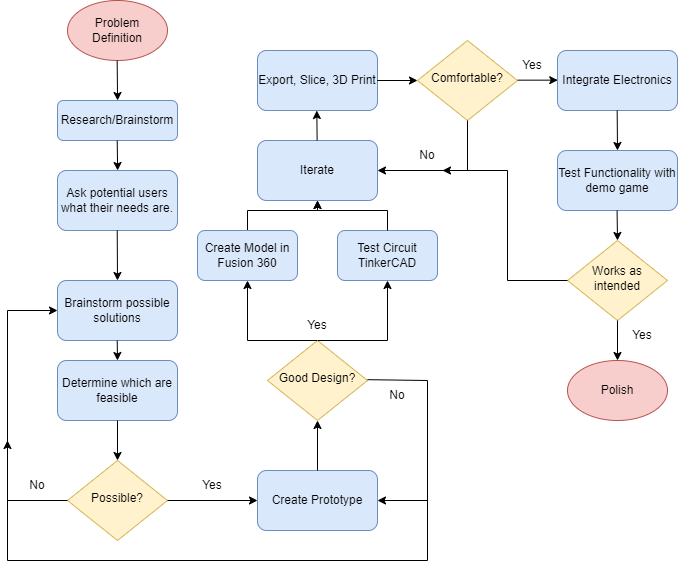

The diagram above was exported from draw.io. Its source (the exported page's mxGraphModel, read from the mxfile embedded in the PNG):
<mxGraphModel dx="1185" dy="662" grid="1" gridSize="10" guides="1" tooltips="1" connect="1" arrows="1" fold="1" page="1" pageScale="1" pageWidth="827" pageHeight="1169" math="0" shadow="0">
  <root>
    <mxCell id="WIyWlLk6GJQsqaUBKTNV-0" />
    <mxCell id="WIyWlLk6GJQsqaUBKTNV-1" parent="WIyWlLk6GJQsqaUBKTNV-0" />
    <mxCell id="WIyWlLk6GJQsqaUBKTNV-3" value="Research/Brainstorm" style="rounded=1;whiteSpace=wrap;html=1;fontSize=12;glass=0;strokeWidth=1;shadow=0;fillColor=#dae8fc;strokeColor=#6c8ebf;" parent="WIyWlLk6GJQsqaUBKTNV-1" vertex="1">
      <mxGeometry x="90" y="110" width="120" height="40" as="geometry" />
    </mxCell>
    <mxCell id="WIyWlLk6GJQsqaUBKTNV-10" value="Possible?" style="rhombus;whiteSpace=wrap;html=1;shadow=0;fontFamily=Helvetica;fontSize=12;align=center;strokeWidth=1;spacing=6;spacingTop=-4;fillColor=#fff2cc;strokeColor=#d6b656;" parent="WIyWlLk6GJQsqaUBKTNV-1" vertex="1">
      <mxGeometry x="100" y="470" width="100" height="80" as="geometry" />
    </mxCell>
    <mxCell id="GPCi5AdwQlnLMJBx7-xL-0" value="Ask potential users what their needs are." style="rounded=1;whiteSpace=wrap;html=1;fillColor=#dae8fc;strokeColor=#6c8ebf;" vertex="1" parent="WIyWlLk6GJQsqaUBKTNV-1">
      <mxGeometry x="90" y="180" width="120" height="60" as="geometry" />
    </mxCell>
    <mxCell id="GPCi5AdwQlnLMJBx7-xL-1" value="Brainstorm possible solutions" style="rounded=1;whiteSpace=wrap;html=1;fillColor=#dae8fc;strokeColor=#6c8ebf;" vertex="1" parent="WIyWlLk6GJQsqaUBKTNV-1">
      <mxGeometry x="90" y="290" width="120" height="60" as="geometry" />
    </mxCell>
    <mxCell id="GPCi5AdwQlnLMJBx7-xL-2" value="Determine which are feasible" style="rounded=1;whiteSpace=wrap;html=1;fillColor=#dae8fc;strokeColor=#6c8ebf;" vertex="1" parent="WIyWlLk6GJQsqaUBKTNV-1">
      <mxGeometry x="90" y="370" width="120" height="60" as="geometry" />
    </mxCell>
    <mxCell id="GPCi5AdwQlnLMJBx7-xL-3" value="" style="endArrow=classic;html=1;rounded=0;exitX=0.5;exitY=1;exitDx=0;exitDy=0;entryX=0.5;entryY=0;entryDx=0;entryDy=0;" edge="1" parent="WIyWlLk6GJQsqaUBKTNV-1" source="GPCi5AdwQlnLMJBx7-xL-2" target="WIyWlLk6GJQsqaUBKTNV-10">
      <mxGeometry width="50" height="50" relative="1" as="geometry">
        <mxPoint x="300" y="440" as="sourcePoint" />
        <mxPoint x="350" y="390" as="targetPoint" />
      </mxGeometry>
    </mxCell>
    <mxCell id="GPCi5AdwQlnLMJBx7-xL-4" value="Yes&lt;br&gt;" style="text;html=1;strokeColor=none;fillColor=none;align=center;verticalAlign=middle;whiteSpace=wrap;rounded=0;" vertex="1" parent="WIyWlLk6GJQsqaUBKTNV-1">
      <mxGeometry x="200" y="480" width="90" height="30" as="geometry" />
    </mxCell>
    <mxCell id="GPCi5AdwQlnLMJBx7-xL-5" value="" style="endArrow=classic;html=1;rounded=0;exitX=1;exitY=0.5;exitDx=0;exitDy=0;entryX=1;entryY=1;entryDx=0;entryDy=0;" edge="1" parent="WIyWlLk6GJQsqaUBKTNV-1" source="WIyWlLk6GJQsqaUBKTNV-10" target="GPCi5AdwQlnLMJBx7-xL-4">
      <mxGeometry width="50" height="50" relative="1" as="geometry">
        <mxPoint x="160" y="440" as="sourcePoint" />
        <mxPoint x="260" y="510" as="targetPoint" />
      </mxGeometry>
    </mxCell>
    <mxCell id="GPCi5AdwQlnLMJBx7-xL-6" value="" style="endArrow=classic;html=1;rounded=0;entryX=0;entryY=0.5;entryDx=0;entryDy=0;" edge="1" parent="WIyWlLk6GJQsqaUBKTNV-1" target="GPCi5AdwQlnLMJBx7-xL-1">
      <mxGeometry width="50" height="50" relative="1" as="geometry">
        <mxPoint x="100" y="510" as="sourcePoint" />
        <mxPoint x="40" y="320" as="targetPoint" />
        <Array as="points">
          <mxPoint x="40" y="510" />
          <mxPoint x="40" y="320" />
        </Array>
      </mxGeometry>
    </mxCell>
    <mxCell id="GPCi5AdwQlnLMJBx7-xL-7" value="No&lt;br&gt;" style="text;html=1;strokeColor=none;fillColor=none;align=center;verticalAlign=middle;whiteSpace=wrap;rounded=0;" vertex="1" parent="WIyWlLk6GJQsqaUBKTNV-1">
      <mxGeometry x="40" y="480" width="60" height="30" as="geometry" />
    </mxCell>
    <mxCell id="GPCi5AdwQlnLMJBx7-xL-9" value="Create Prototype" style="rounded=1;whiteSpace=wrap;html=1;fillColor=#dae8fc;strokeColor=#6c8ebf;" vertex="1" parent="WIyWlLk6GJQsqaUBKTNV-1">
      <mxGeometry x="290" y="480" width="120" height="60" as="geometry" />
    </mxCell>
    <mxCell id="GPCi5AdwQlnLMJBx7-xL-10" value="Good Design?" style="rhombus;whiteSpace=wrap;html=1;shadow=0;fontFamily=Helvetica;fontSize=12;align=center;strokeWidth=1;spacing=6;spacingTop=-4;fillColor=#fff2cc;strokeColor=#d6b656;" vertex="1" parent="WIyWlLk6GJQsqaUBKTNV-1">
      <mxGeometry x="300" y="350" width="100" height="80" as="geometry" />
    </mxCell>
    <mxCell id="GPCi5AdwQlnLMJBx7-xL-11" value="" style="endArrow=classic;html=1;rounded=0;exitX=0.5;exitY=0;exitDx=0;exitDy=0;entryX=0.5;entryY=1;entryDx=0;entryDy=0;" edge="1" parent="WIyWlLk6GJQsqaUBKTNV-1" source="GPCi5AdwQlnLMJBx7-xL-9" target="GPCi5AdwQlnLMJBx7-xL-10">
      <mxGeometry width="50" height="50" relative="1" as="geometry">
        <mxPoint x="210" y="520" as="sourcePoint" />
        <mxPoint x="300" y="520" as="targetPoint" />
      </mxGeometry>
    </mxCell>
    <mxCell id="GPCi5AdwQlnLMJBx7-xL-14" value="" style="endArrow=classic;html=1;rounded=0;exitX=0.5;exitY=0;exitDx=0;exitDy=0;entryX=0.5;entryY=1;entryDx=0;entryDy=0;" edge="1" parent="WIyWlLk6GJQsqaUBKTNV-1" target="GPCi5AdwQlnLMJBx7-xL-19">
      <mxGeometry width="50" height="50" relative="1" as="geometry">
        <mxPoint x="349.58" y="350" as="sourcePoint" />
        <mxPoint x="349.58" y="300" as="targetPoint" />
        <Array as="points">
          <mxPoint x="280" y="350" />
        </Array>
      </mxGeometry>
    </mxCell>
    <mxCell id="GPCi5AdwQlnLMJBx7-xL-15" value="Yes&lt;br&gt;" style="text;html=1;strokeColor=none;fillColor=none;align=center;verticalAlign=middle;whiteSpace=wrap;rounded=0;" vertex="1" parent="WIyWlLk6GJQsqaUBKTNV-1">
      <mxGeometry x="325" y="320" width="50" height="30" as="geometry" />
    </mxCell>
    <mxCell id="GPCi5AdwQlnLMJBx7-xL-16" value="No&lt;br&gt;" style="text;html=1;strokeColor=none;fillColor=none;align=center;verticalAlign=middle;whiteSpace=wrap;rounded=0;" vertex="1" parent="WIyWlLk6GJQsqaUBKTNV-1">
      <mxGeometry x="400" y="390" width="60" height="30" as="geometry" />
    </mxCell>
    <mxCell id="GPCi5AdwQlnLMJBx7-xL-17" value="" style="endArrow=classic;html=1;rounded=0;exitX=1;exitY=0.5;exitDx=0;exitDy=0;entryX=1;entryY=0.5;entryDx=0;entryDy=0;" edge="1" parent="WIyWlLk6GJQsqaUBKTNV-1" target="GPCi5AdwQlnLMJBx7-xL-9">
      <mxGeometry width="50" height="50" relative="1" as="geometry">
        <mxPoint x="400" y="389.16999999999996" as="sourcePoint" />
        <mxPoint x="470" y="520" as="targetPoint" />
        <Array as="points">
          <mxPoint x="460" y="390" />
          <mxPoint x="460" y="510" />
        </Array>
      </mxGeometry>
    </mxCell>
    <mxCell id="GPCi5AdwQlnLMJBx7-xL-31" value="" style="edgeStyle=orthogonalEdgeStyle;rounded=0;orthogonalLoop=1;jettySize=auto;html=1;" edge="1" parent="WIyWlLk6GJQsqaUBKTNV-1" source="GPCi5AdwQlnLMJBx7-xL-19" target="GPCi5AdwQlnLMJBx7-xL-30">
      <mxGeometry relative="1" as="geometry" />
    </mxCell>
    <mxCell id="GPCi5AdwQlnLMJBx7-xL-19" value="Create Model in Fusion 360" style="rounded=1;whiteSpace=wrap;html=1;fillColor=#dae8fc;strokeColor=#6c8ebf;" vertex="1" parent="WIyWlLk6GJQsqaUBKTNV-1">
      <mxGeometry x="230" y="240" width="100" height="50" as="geometry" />
    </mxCell>
    <mxCell id="GPCi5AdwQlnLMJBx7-xL-20" value="Problem Definition" style="ellipse;whiteSpace=wrap;html=1;fillColor=#f8cecc;strokeColor=#b85450;" vertex="1" parent="WIyWlLk6GJQsqaUBKTNV-1">
      <mxGeometry x="100" y="10" width="100" height="60" as="geometry" />
    </mxCell>
    <mxCell id="GPCi5AdwQlnLMJBx7-xL-21" value="" style="endArrow=classic;html=1;rounded=0;exitX=0.5;exitY=1;exitDx=0;exitDy=0;" edge="1" parent="WIyWlLk6GJQsqaUBKTNV-1">
      <mxGeometry width="50" height="50" relative="1" as="geometry">
        <mxPoint x="149.66000000000003" y="70" as="sourcePoint" />
        <mxPoint x="150.07999999999998" y="110" as="targetPoint" />
      </mxGeometry>
    </mxCell>
    <mxCell id="GPCi5AdwQlnLMJBx7-xL-22" value="" style="endArrow=classic;html=1;rounded=0;exitX=0.5;exitY=1;exitDx=0;exitDy=0;" edge="1" parent="WIyWlLk6GJQsqaUBKTNV-1">
      <mxGeometry width="50" height="50" relative="1" as="geometry">
        <mxPoint x="149.71000000000004" y="150" as="sourcePoint" />
        <mxPoint x="150.13" y="180" as="targetPoint" />
      </mxGeometry>
    </mxCell>
    <mxCell id="GPCi5AdwQlnLMJBx7-xL-23" value="" style="endArrow=classic;html=1;rounded=0;exitX=0.5;exitY=1;exitDx=0;exitDy=0;entryX=0.5;entryY=0;entryDx=0;entryDy=0;" edge="1" parent="WIyWlLk6GJQsqaUBKTNV-1" target="GPCi5AdwQlnLMJBx7-xL-1">
      <mxGeometry width="50" height="50" relative="1" as="geometry">
        <mxPoint x="149.71000000000004" y="240" as="sourcePoint" />
        <mxPoint x="150.13" y="270" as="targetPoint" />
      </mxGeometry>
    </mxCell>
    <mxCell id="GPCi5AdwQlnLMJBx7-xL-24" value="" style="endArrow=classic;html=1;rounded=0;exitX=0.5;exitY=1;exitDx=0;exitDy=0;" edge="1" parent="WIyWlLk6GJQsqaUBKTNV-1">
      <mxGeometry width="50" height="50" relative="1" as="geometry">
        <mxPoint x="149.71000000000004" y="350" as="sourcePoint" />
        <mxPoint x="150" y="370" as="targetPoint" />
      </mxGeometry>
    </mxCell>
    <mxCell id="GPCi5AdwQlnLMJBx7-xL-25" value="Export, Slice, 3D Print" style="rounded=1;whiteSpace=wrap;html=1;fillColor=#dae8fc;strokeColor=#6c8ebf;" vertex="1" parent="WIyWlLk6GJQsqaUBKTNV-1">
      <mxGeometry x="290" y="60" width="120" height="60" as="geometry" />
    </mxCell>
    <mxCell id="GPCi5AdwQlnLMJBx7-xL-28" value="Comfortable?" style="rhombus;whiteSpace=wrap;html=1;shadow=0;fontFamily=Helvetica;fontSize=12;align=center;strokeWidth=1;spacing=6;spacingTop=-4;fillColor=#fff2cc;strokeColor=#d6b656;" vertex="1" parent="WIyWlLk6GJQsqaUBKTNV-1">
      <mxGeometry x="450" y="50" width="100" height="80" as="geometry" />
    </mxCell>
    <mxCell id="GPCi5AdwQlnLMJBx7-xL-30" value="Iterate" style="rounded=1;whiteSpace=wrap;html=1;fillColor=#dae8fc;strokeColor=#6c8ebf;" vertex="1" parent="WIyWlLk6GJQsqaUBKTNV-1">
      <mxGeometry x="290" y="150" width="120" height="60" as="geometry" />
    </mxCell>
    <mxCell id="GPCi5AdwQlnLMJBx7-xL-32" value="" style="endArrow=classic;html=1;rounded=0;exitX=0.5;exitY=0;exitDx=0;exitDy=0;" edge="1" parent="WIyWlLk6GJQsqaUBKTNV-1">
      <mxGeometry width="50" height="50" relative="1" as="geometry">
        <mxPoint x="349.61999999999995" y="150" as="sourcePoint" />
        <mxPoint x="349.31" y="120" as="targetPoint" />
      </mxGeometry>
    </mxCell>
    <mxCell id="GPCi5AdwQlnLMJBx7-xL-33" value="" style="endArrow=classic;html=1;rounded=0;exitX=0.5;exitY=0;exitDx=0;exitDy=0;entryX=0;entryY=0.5;entryDx=0;entryDy=0;" edge="1" parent="WIyWlLk6GJQsqaUBKTNV-1" target="GPCi5AdwQlnLMJBx7-xL-28">
      <mxGeometry width="50" height="50" relative="1" as="geometry">
        <mxPoint x="409.7399999999999" y="90" as="sourcePoint" />
        <mxPoint x="409.42999999999995" y="60" as="targetPoint" />
      </mxGeometry>
    </mxCell>
    <mxCell id="GPCi5AdwQlnLMJBx7-xL-34" value="" style="endArrow=classic;html=1;rounded=0;exitX=0.5;exitY=0;exitDx=0;exitDy=0;entryX=0;entryY=0.5;entryDx=0;entryDy=0;" edge="1" parent="WIyWlLk6GJQsqaUBKTNV-1">
      <mxGeometry width="50" height="50" relative="1" as="geometry">
        <mxPoint x="549.9999999999998" y="89.66" as="sourcePoint" />
        <mxPoint x="590.26" y="89.66" as="targetPoint" />
      </mxGeometry>
    </mxCell>
    <mxCell id="GPCi5AdwQlnLMJBx7-xL-35" value="Yes&lt;br&gt;" style="text;html=1;strokeColor=none;fillColor=none;align=center;verticalAlign=middle;whiteSpace=wrap;rounded=0;" vertex="1" parent="WIyWlLk6GJQsqaUBKTNV-1">
      <mxGeometry x="540" y="60" width="50" height="30" as="geometry" />
    </mxCell>
    <mxCell id="GPCi5AdwQlnLMJBx7-xL-36" value="" style="endArrow=classic;html=1;rounded=0;entryX=1;entryY=0.5;entryDx=0;entryDy=0;" edge="1" parent="WIyWlLk6GJQsqaUBKTNV-1" target="GPCi5AdwQlnLMJBx7-xL-30">
      <mxGeometry width="50" height="50" relative="1" as="geometry">
        <mxPoint x="500" y="130" as="sourcePoint" />
        <mxPoint x="450" y="249.82999999999998" as="targetPoint" />
        <Array as="points">
          <mxPoint x="500" y="180" />
        </Array>
      </mxGeometry>
    </mxCell>
    <mxCell id="GPCi5AdwQlnLMJBx7-xL-37" value="No&lt;br&gt;" style="text;html=1;strokeColor=none;fillColor=none;align=center;verticalAlign=middle;whiteSpace=wrap;rounded=0;" vertex="1" parent="WIyWlLk6GJQsqaUBKTNV-1">
      <mxGeometry x="430" y="150" width="60" height="30" as="geometry" />
    </mxCell>
    <mxCell id="GPCi5AdwQlnLMJBx7-xL-38" value="Test Circuit TinkerCAD" style="rounded=1;whiteSpace=wrap;html=1;fillColor=#dae8fc;strokeColor=#6c8ebf;" vertex="1" parent="WIyWlLk6GJQsqaUBKTNV-1">
      <mxGeometry x="370" y="240" width="100" height="50" as="geometry" />
    </mxCell>
    <mxCell id="GPCi5AdwQlnLMJBx7-xL-39" value="" style="endArrow=classic;html=1;rounded=0;exitX=0.5;exitY=0;exitDx=0;exitDy=0;entryX=0.5;entryY=1;entryDx=0;entryDy=0;" edge="1" parent="WIyWlLk6GJQsqaUBKTNV-1" source="GPCi5AdwQlnLMJBx7-xL-10" target="GPCi5AdwQlnLMJBx7-xL-38">
      <mxGeometry width="50" height="50" relative="1" as="geometry">
        <mxPoint x="359.5799999999999" y="360" as="sourcePoint" />
        <mxPoint x="290" y="300" as="targetPoint" />
        <Array as="points">
          <mxPoint x="420" y="350" />
        </Array>
      </mxGeometry>
    </mxCell>
    <mxCell id="GPCi5AdwQlnLMJBx7-xL-40" value="" style="edgeStyle=orthogonalEdgeStyle;rounded=0;orthogonalLoop=1;jettySize=auto;html=1;" edge="1" parent="WIyWlLk6GJQsqaUBKTNV-1">
      <mxGeometry relative="1" as="geometry">
        <mxPoint x="420" y="240" as="sourcePoint" />
        <mxPoint x="350.0044827586207" y="210" as="targetPoint" />
        <Array as="points">
          <mxPoint x="420" y="220" />
          <mxPoint x="350" y="220" />
        </Array>
      </mxGeometry>
    </mxCell>
    <mxCell id="GPCi5AdwQlnLMJBx7-xL-41" value="Integrate Electronics" style="rounded=1;whiteSpace=wrap;html=1;fillColor=#dae8fc;strokeColor=#6c8ebf;" vertex="1" parent="WIyWlLk6GJQsqaUBKTNV-1">
      <mxGeometry x="590" y="60" width="120" height="60" as="geometry" />
    </mxCell>
    <mxCell id="GPCi5AdwQlnLMJBx7-xL-42" value="" style="endArrow=classic;html=1;rounded=0;" edge="1" parent="WIyWlLk6GJQsqaUBKTNV-1">
      <mxGeometry width="50" height="50" relative="1" as="geometry">
        <mxPoint x="460" y="450" as="sourcePoint" />
        <mxPoint x="40" y="450" as="targetPoint" />
        <Array as="points">
          <mxPoint x="460" y="450" />
          <mxPoint x="460" y="570" />
          <mxPoint x="40" y="570" />
        </Array>
      </mxGeometry>
    </mxCell>
    <mxCell id="GPCi5AdwQlnLMJBx7-xL-43" value="Test Functionality with demo game" style="rounded=1;whiteSpace=wrap;html=1;fillColor=#dae8fc;strokeColor=#6c8ebf;" vertex="1" parent="WIyWlLk6GJQsqaUBKTNV-1">
      <mxGeometry x="590" y="160" width="120" height="60" as="geometry" />
    </mxCell>
    <mxCell id="GPCi5AdwQlnLMJBx7-xL-44" value="" style="endArrow=classic;html=1;rounded=0;exitX=0.5;exitY=1;exitDx=0;exitDy=0;" edge="1" parent="WIyWlLk6GJQsqaUBKTNV-1">
      <mxGeometry width="50" height="50" relative="1" as="geometry">
        <mxPoint x="649.6600000000001" y="120" as="sourcePoint" />
        <mxPoint x="650" y="160" as="targetPoint" />
      </mxGeometry>
    </mxCell>
    <mxCell id="GPCi5AdwQlnLMJBx7-xL-45" value="Works as intended" style="rhombus;whiteSpace=wrap;html=1;shadow=0;fontFamily=Helvetica;fontSize=12;align=center;strokeWidth=1;spacing=6;spacingTop=-4;fillColor=#fff2cc;strokeColor=#d6b656;" vertex="1" parent="WIyWlLk6GJQsqaUBKTNV-1">
      <mxGeometry x="600" y="250" width="100" height="80" as="geometry" />
    </mxCell>
    <mxCell id="GPCi5AdwQlnLMJBx7-xL-46" value="" style="endArrow=classic;html=1;rounded=0;exitX=0.5;exitY=1;exitDx=0;exitDy=0;" edge="1" parent="WIyWlLk6GJQsqaUBKTNV-1">
      <mxGeometry width="50" height="50" relative="1" as="geometry">
        <mxPoint x="649.58" y="220" as="sourcePoint" />
        <mxPoint x="650" y="250" as="targetPoint" />
      </mxGeometry>
    </mxCell>
    <mxCell id="GPCi5AdwQlnLMJBx7-xL-47" value="" style="endArrow=classic;html=1;rounded=0;exitX=0.5;exitY=1;exitDx=0;exitDy=0;" edge="1" parent="WIyWlLk6GJQsqaUBKTNV-1" source="GPCi5AdwQlnLMJBx7-xL-45">
      <mxGeometry width="50" height="50" relative="1" as="geometry">
        <mxPoint x="620" y="410" as="sourcePoint" />
        <mxPoint x="650" y="370" as="targetPoint" />
      </mxGeometry>
    </mxCell>
    <mxCell id="GPCi5AdwQlnLMJBx7-xL-48" value="Polish" style="ellipse;whiteSpace=wrap;html=1;fillColor=#f8cecc;strokeColor=#b85450;" vertex="1" parent="WIyWlLk6GJQsqaUBKTNV-1">
      <mxGeometry x="600" y="370" width="100" height="60" as="geometry" />
    </mxCell>
    <mxCell id="GPCi5AdwQlnLMJBx7-xL-49" value="Yes&lt;br&gt;" style="text;html=1;strokeColor=none;fillColor=none;align=center;verticalAlign=middle;whiteSpace=wrap;rounded=0;" vertex="1" parent="WIyWlLk6GJQsqaUBKTNV-1">
      <mxGeometry x="650" y="330" width="50" height="30" as="geometry" />
    </mxCell>
    <mxCell id="GPCi5AdwQlnLMJBx7-xL-50" value="" style="endArrow=classic;html=1;rounded=0;entryX=0.75;entryY=1;entryDx=0;entryDy=0;exitX=0;exitY=0.5;exitDx=0;exitDy=0;" edge="1" parent="WIyWlLk6GJQsqaUBKTNV-1" source="GPCi5AdwQlnLMJBx7-xL-45" target="GPCi5AdwQlnLMJBx7-xL-37">
      <mxGeometry width="50" height="50" relative="1" as="geometry">
        <mxPoint x="590" y="290" as="sourcePoint" />
        <mxPoint x="540" y="160" as="targetPoint" />
        <Array as="points">
          <mxPoint x="540" y="290" />
          <mxPoint x="540" y="180" />
        </Array>
      </mxGeometry>
    </mxCell>
  </root>
</mxGraphModel>